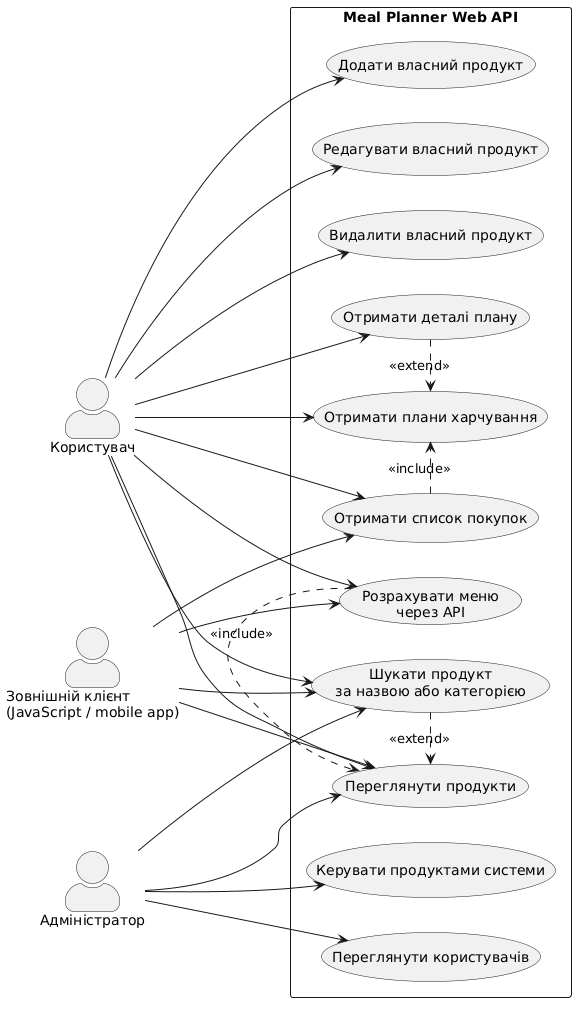

The diagram above was rendered by PlantUML. Its source (embedded in the PNG):
@startuml
left to right direction
skinparam packageStyle rectangle
skinparam actorStyle awesome

actor "Користувач" as User
actor "Адміністратор" as Admin
actor "Зовнішній клієнт\n(JavaScript / mobile app)" as Client

rectangle "Meal Planner Web API" {
  usecase "Переглянути продукти" as UC1
  usecase "Шукати продукт\nза назвою або категорією" as UC2
  usecase "Додати власний продукт" as UC3
  usecase "Редагувати власний продукт" as UC4
  usecase "Видалити власний продукт" as UC5
  usecase "Отримати плани харчування" as UC6
  usecase "Отримати деталі плану" as UC7
  usecase "Розрахувати меню\nчерез API" as UC8
  usecase "Отримати список покупок" as UC9
  usecase "Переглянути користувачів" as UC10
  usecase "Керувати продуктами системи" as UC11
}

User --> UC1
User --> UC2
User --> UC3
User --> UC4
User --> UC5
User --> UC6
User --> UC7
User --> UC8
User --> UC9

Admin --> UC1
Admin --> UC2
Admin --> UC10
Admin --> UC11

Client --> UC1
Client --> UC2
Client --> UC8
Client --> UC9

UC2 .> UC1 : <<extend>>
UC7 .> UC6 : <<extend>>
UC8 .> UC1 : <<include>>
UC9 .> UC6 : <<include>>
@enduml